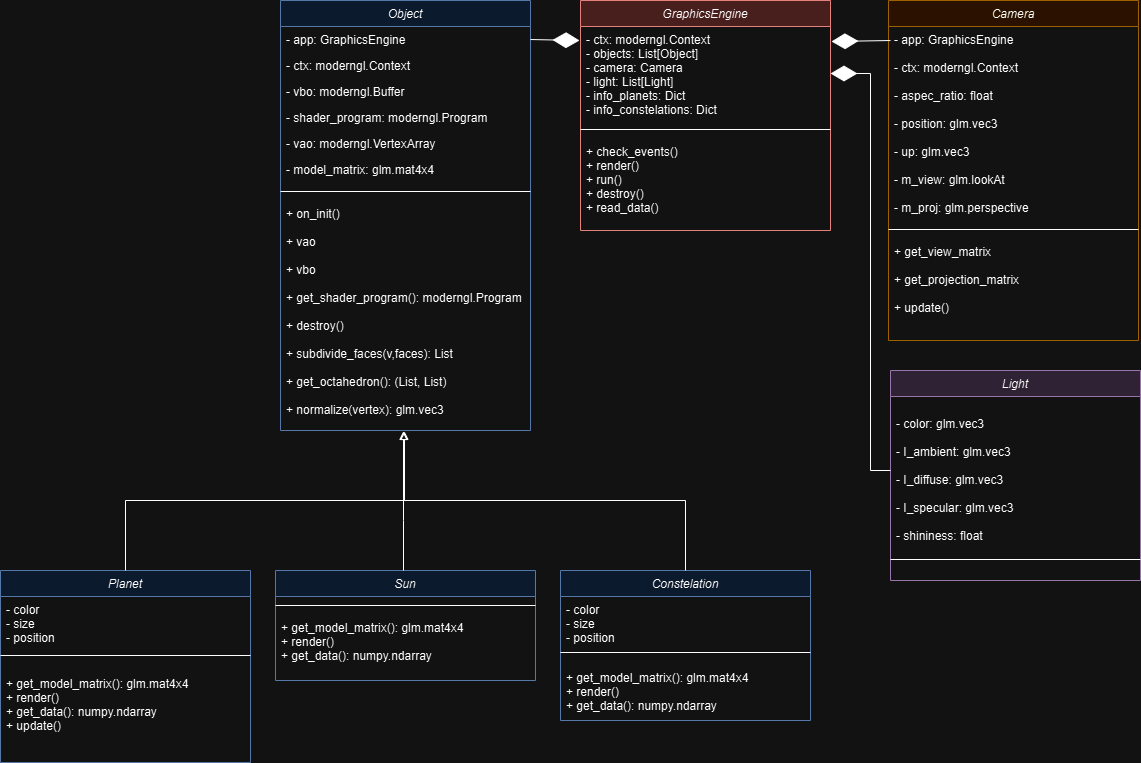

The diagram above was exported from draw.io. Its source (the exported page's mxGraphModel, read from the mxfile embedded in the PNG):
<mxGraphModel dx="2493" dy="827" grid="1" gridSize="10" guides="1" tooltips="1" connect="1" arrows="1" fold="1" page="1" pageScale="1" pageWidth="827" pageHeight="1169" math="0" shadow="0">
  <root>
    <mxCell id="WIyWlLk6GJQsqaUBKTNV-0" />
    <mxCell id="WIyWlLk6GJQsqaUBKTNV-1" parent="WIyWlLk6GJQsqaUBKTNV-0" />
    <mxCell id="zkfFHV4jXpPFQw0GAbJ--0" value="Object" style="swimlane;fontStyle=2;align=center;verticalAlign=top;childLayout=stackLayout;horizontal=1;startSize=26;horizontalStack=0;resizeParent=1;resizeLast=0;collapsible=1;marginBottom=0;rounded=0;shadow=0;strokeWidth=1;fillColor=#dae8fc;strokeColor=#6c8ebf;" parent="WIyWlLk6GJQsqaUBKTNV-1" vertex="1">
      <mxGeometry x="-520" y="70" width="250" height="430" as="geometry">
        <mxRectangle x="230" y="140" width="160" height="26" as="alternateBounds" />
      </mxGeometry>
    </mxCell>
    <mxCell id="zkfFHV4jXpPFQw0GAbJ--1" value="- app: GraphicsEngine" style="text;align=left;verticalAlign=top;spacingLeft=4;spacingRight=4;overflow=hidden;rotatable=0;points=[[0,0.5],[1,0.5]];portConstraint=eastwest;" parent="zkfFHV4jXpPFQw0GAbJ--0" vertex="1">
      <mxGeometry y="26" width="250" height="26" as="geometry" />
    </mxCell>
    <mxCell id="zkfFHV4jXpPFQw0GAbJ--2" value="- ctx: moderngl.Context" style="text;align=left;verticalAlign=top;spacingLeft=4;spacingRight=4;overflow=hidden;rotatable=0;points=[[0,0.5],[1,0.5]];portConstraint=eastwest;rounded=0;shadow=0;html=0;" parent="zkfFHV4jXpPFQw0GAbJ--0" vertex="1">
      <mxGeometry y="52" width="250" height="26" as="geometry" />
    </mxCell>
    <mxCell id="zkfFHV4jXpPFQw0GAbJ--3" value="- vbo: moderngl.Buffer" style="text;align=left;verticalAlign=top;spacingLeft=4;spacingRight=4;overflow=hidden;rotatable=0;points=[[0,0.5],[1,0.5]];portConstraint=eastwest;rounded=0;shadow=0;html=0;" parent="zkfFHV4jXpPFQw0GAbJ--0" vertex="1">
      <mxGeometry y="78" width="250" height="26" as="geometry" />
    </mxCell>
    <mxCell id="gs8CM2pS4amxkD_O1ZVR-0" value="- shader_program: moderngl.Program" style="text;align=left;verticalAlign=top;spacingLeft=4;spacingRight=4;overflow=hidden;rotatable=0;points=[[0,0.5],[1,0.5]];portConstraint=eastwest;rounded=0;shadow=0;html=0;" parent="zkfFHV4jXpPFQw0GAbJ--0" vertex="1">
      <mxGeometry y="104" width="250" height="26" as="geometry" />
    </mxCell>
    <mxCell id="gs8CM2pS4amxkD_O1ZVR-1" value="- vao: moderngl.VertexArray" style="text;align=left;verticalAlign=top;spacingLeft=4;spacingRight=4;overflow=hidden;rotatable=0;points=[[0,0.5],[1,0.5]];portConstraint=eastwest;rounded=0;shadow=0;html=0;" parent="zkfFHV4jXpPFQw0GAbJ--0" vertex="1">
      <mxGeometry y="130" width="250" height="26" as="geometry" />
    </mxCell>
    <mxCell id="gs8CM2pS4amxkD_O1ZVR-2" value="- model_matrix: glm.mat4x4" style="text;align=left;verticalAlign=top;spacingLeft=4;spacingRight=4;overflow=hidden;rotatable=0;points=[[0,0.5],[1,0.5]];portConstraint=eastwest;rounded=0;shadow=0;html=0;" parent="zkfFHV4jXpPFQw0GAbJ--0" vertex="1">
      <mxGeometry y="156" width="250" height="26" as="geometry" />
    </mxCell>
    <mxCell id="zkfFHV4jXpPFQw0GAbJ--4" value="" style="line;html=1;strokeWidth=1;align=left;verticalAlign=middle;spacingTop=-1;spacingLeft=3;spacingRight=3;rotatable=0;labelPosition=right;points=[];portConstraint=eastwest;" parent="zkfFHV4jXpPFQw0GAbJ--0" vertex="1">
      <mxGeometry y="182" width="250" height="18" as="geometry" />
    </mxCell>
    <mxCell id="zkfFHV4jXpPFQw0GAbJ--5" value="+ on_init()&#10;&#10;+ vao&#10;&#10;+ vbo&#10;&#10;+ get_shader_program(): moderngl.Program&#10;&#10;+ destroy()&#10;&#10;+ subdivide_faces(v,faces): List&#10;&#10;+ get_octahedron(): (List, List)&#10;&#10;+ normalize(vertex): glm.vec3&#10;&#10;" style="text;align=left;verticalAlign=top;spacingLeft=4;spacingRight=4;overflow=hidden;rotatable=0;points=[[0,0.5],[1,0.5]];portConstraint=eastwest;" parent="zkfFHV4jXpPFQw0GAbJ--0" vertex="1">
      <mxGeometry y="200" width="250" height="230" as="geometry" />
    </mxCell>
    <mxCell id="f_LTegu8oUFhyhut-fY5-9" value="Camera" style="swimlane;fontStyle=2;align=center;verticalAlign=top;childLayout=stackLayout;horizontal=1;startSize=26;horizontalStack=0;resizeParent=1;resizeLast=0;collapsible=1;marginBottom=0;rounded=0;shadow=0;strokeWidth=1;fillColor=#ffe6cc;strokeColor=#d79b00;" parent="WIyWlLk6GJQsqaUBKTNV-1" vertex="1">
      <mxGeometry x="88" y="70" width="250" height="340" as="geometry">
        <mxRectangle x="230" y="140" width="160" height="26" as="alternateBounds" />
      </mxGeometry>
    </mxCell>
    <mxCell id="f_LTegu8oUFhyhut-fY5-10" value="- app: GraphicsEngine&#10;&#10;- ctx: moderngl.Context&#10;&#10;- aspec_ratio: float&#10;&#10;- position: glm.vec3&#10;&#10;- up: glm.vec3&#10;&#10;- m_view: glm.lookAt&#10;&#10;- m_proj: glm.perspective" style="text;align=left;verticalAlign=top;spacingLeft=4;spacingRight=4;overflow=hidden;rotatable=0;points=[[0,0.5],[1,0.5]];portConstraint=eastwest;" parent="f_LTegu8oUFhyhut-fY5-9" vertex="1">
      <mxGeometry y="26" width="250" height="194" as="geometry" />
    </mxCell>
    <mxCell id="f_LTegu8oUFhyhut-fY5-16" value="" style="line;html=1;strokeWidth=1;align=left;verticalAlign=middle;spacingTop=-1;spacingLeft=3;spacingRight=3;rotatable=0;labelPosition=right;points=[];portConstraint=eastwest;" parent="f_LTegu8oUFhyhut-fY5-9" vertex="1">
      <mxGeometry y="220" width="250" height="18" as="geometry" />
    </mxCell>
    <mxCell id="f_LTegu8oUFhyhut-fY5-17" value="+ get_view_matrix&#10;&#10;+ get_projection_matrix&#10;&#10;+ update()" style="text;align=left;verticalAlign=top;spacingLeft=4;spacingRight=4;overflow=hidden;rotatable=0;points=[[0,0.5],[1,0.5]];portConstraint=eastwest;" parent="f_LTegu8oUFhyhut-fY5-9" vertex="1">
      <mxGeometry y="238" width="250" height="80" as="geometry" />
    </mxCell>
    <mxCell id="gs8CM2pS4amxkD_O1ZVR-12" value="Planet" style="swimlane;fontStyle=2;align=center;verticalAlign=top;childLayout=stackLayout;horizontal=1;startSize=26;horizontalStack=0;resizeParent=1;resizeLast=0;collapsible=1;marginBottom=0;rounded=0;shadow=0;strokeWidth=1;fillColor=#dae8fc;strokeColor=#6c8ebf;" parent="WIyWlLk6GJQsqaUBKTNV-1" vertex="1">
      <mxGeometry x="-800" y="640" width="250" height="192" as="geometry">
        <mxRectangle x="230" y="140" width="160" height="26" as="alternateBounds" />
      </mxGeometry>
    </mxCell>
    <mxCell id="aMJao9VsuyZAs--2yo9l-7" value="- color&#10;- size&#10;- position" style="text;align=left;verticalAlign=top;spacingLeft=4;spacingRight=4;overflow=hidden;rotatable=0;points=[[0,0.5],[1,0.5]];portConstraint=eastwest;" vertex="1" parent="gs8CM2pS4amxkD_O1ZVR-12">
      <mxGeometry y="26" width="250" height="44" as="geometry" />
    </mxCell>
    <mxCell id="gs8CM2pS4amxkD_O1ZVR-19" value="" style="line;html=1;strokeWidth=1;align=left;verticalAlign=middle;spacingTop=-1;spacingLeft=3;spacingRight=3;rotatable=0;labelPosition=right;points=[];portConstraint=eastwest;" parent="gs8CM2pS4amxkD_O1ZVR-12" vertex="1">
      <mxGeometry y="70" width="250" height="30" as="geometry" />
    </mxCell>
    <mxCell id="gs8CM2pS4amxkD_O1ZVR-20" value="+ get_model_matrix(): glm.mat4x4&#10;+ render()&#10;+ get_data(): numpy.ndarray&#10;+ update()&#10;" style="text;align=left;verticalAlign=top;spacingLeft=4;spacingRight=4;overflow=hidden;rotatable=0;points=[[0,0.5],[1,0.5]];portConstraint=eastwest;" parent="gs8CM2pS4amxkD_O1ZVR-12" vertex="1">
      <mxGeometry y="100" width="250" height="82" as="geometry" />
    </mxCell>
    <mxCell id="gs8CM2pS4amxkD_O1ZVR-22" value="Constelation" style="swimlane;fontStyle=2;align=center;verticalAlign=top;childLayout=stackLayout;horizontal=1;startSize=26;horizontalStack=0;resizeParent=1;resizeLast=0;collapsible=1;marginBottom=0;rounded=0;shadow=0;strokeWidth=1;fillColor=#dae8fc;strokeColor=#6c8ebf;" parent="WIyWlLk6GJQsqaUBKTNV-1" vertex="1">
      <mxGeometry x="-240" y="640" width="250" height="150" as="geometry">
        <mxRectangle x="230" y="140" width="160" height="26" as="alternateBounds" />
      </mxGeometry>
    </mxCell>
    <mxCell id="aMJao9VsuyZAs--2yo9l-9" value="- color&#10;- size&#10;- position" style="text;align=left;verticalAlign=top;spacingLeft=4;spacingRight=4;overflow=hidden;rotatable=0;points=[[0,0.5],[1,0.5]];portConstraint=eastwest;" vertex="1" parent="gs8CM2pS4amxkD_O1ZVR-22">
      <mxGeometry y="26" width="250" height="44" as="geometry" />
    </mxCell>
    <mxCell id="gs8CM2pS4amxkD_O1ZVR-24" value="" style="line;html=1;strokeWidth=1;align=left;verticalAlign=middle;spacingTop=-1;spacingLeft=3;spacingRight=3;rotatable=0;labelPosition=right;points=[];portConstraint=eastwest;" parent="gs8CM2pS4amxkD_O1ZVR-22" vertex="1">
      <mxGeometry y="70" width="250" height="24" as="geometry" />
    </mxCell>
    <mxCell id="aMJao9VsuyZAs--2yo9l-8" value="+ get_model_matrix(): glm.mat4x4&#10;+ render()&#10;+ get_data(): numpy.ndarray&#10;&#10;" style="text;align=left;verticalAlign=top;spacingLeft=4;spacingRight=4;overflow=hidden;rotatable=0;points=[[0,0.5],[1,0.5]];portConstraint=eastwest;" vertex="1" parent="gs8CM2pS4amxkD_O1ZVR-22">
      <mxGeometry y="94" width="250" height="56" as="geometry" />
    </mxCell>
    <mxCell id="gs8CM2pS4amxkD_O1ZVR-26" value="" style="endArrow=block;html=1;endFill=0;edgeStyle=elbowEdgeStyle;elbow=vertical;rounded=0;exitX=0.5;exitY=0;exitDx=0;exitDy=0;entryX=0.496;entryY=1.004;entryDx=0;entryDy=0;entryPerimeter=0;" parent="WIyWlLk6GJQsqaUBKTNV-1" source="gs8CM2pS4amxkD_O1ZVR-12" edge="1" target="zkfFHV4jXpPFQw0GAbJ--5">
      <mxGeometry width="160" relative="1" as="geometry">
        <mxPoint x="-200" y="510" as="sourcePoint" />
        <mxPoint x="-400" y="500" as="targetPoint" />
      </mxGeometry>
    </mxCell>
    <mxCell id="gs8CM2pS4amxkD_O1ZVR-27" value="" style="endArrow=block;html=1;endFill=0;edgeStyle=elbowEdgeStyle;elbow=vertical;rounded=0;exitX=0.5;exitY=0;exitDx=0;exitDy=0;entryX=0.492;entryY=1.004;entryDx=0;entryDy=0;entryPerimeter=0;" parent="WIyWlLk6GJQsqaUBKTNV-1" source="gs8CM2pS4amxkD_O1ZVR-22" edge="1" target="zkfFHV4jXpPFQw0GAbJ--5">
      <mxGeometry width="160" relative="1" as="geometry">
        <mxPoint x="-515" y="660" as="sourcePoint" />
        <mxPoint x="-390" y="580" as="targetPoint" />
      </mxGeometry>
    </mxCell>
    <mxCell id="_vvLP_JCZs8r_IB6S6pI-0" value="GraphicsEngine" style="swimlane;fontStyle=2;align=center;verticalAlign=top;childLayout=stackLayout;horizontal=1;startSize=26;horizontalStack=0;resizeParent=1;resizeLast=0;collapsible=1;marginBottom=0;rounded=0;shadow=0;strokeWidth=1;fillColor=#f8cecc;strokeColor=#b85450;" parent="WIyWlLk6GJQsqaUBKTNV-1" vertex="1">
      <mxGeometry x="-220" y="70" width="250" height="230" as="geometry">
        <mxRectangle x="230" y="140" width="160" height="26" as="alternateBounds" />
      </mxGeometry>
    </mxCell>
    <mxCell id="_vvLP_JCZs8r_IB6S6pI-2" value="- ctx: moderngl.Context&#10;- objects: List[Object]&#10;- camera: Camera&#10;- light: List[Light]&#10;- info_planets: Dict&#10;- info_constelations: Dict" style="text;align=left;verticalAlign=top;spacingLeft=4;spacingRight=4;overflow=hidden;rotatable=0;points=[[0,0.5],[1,0.5]];portConstraint=eastwest;rounded=0;shadow=0;html=0;" parent="_vvLP_JCZs8r_IB6S6pI-0" vertex="1">
      <mxGeometry y="26" width="250" height="94" as="geometry" />
    </mxCell>
    <mxCell id="_vvLP_JCZs8r_IB6S6pI-7" value="" style="line;html=1;strokeWidth=1;align=left;verticalAlign=middle;spacingTop=-1;spacingLeft=3;spacingRight=3;rotatable=0;labelPosition=right;points=[];portConstraint=eastwest;" parent="_vvLP_JCZs8r_IB6S6pI-0" vertex="1">
      <mxGeometry y="120" width="250" height="18" as="geometry" />
    </mxCell>
    <mxCell id="_vvLP_JCZs8r_IB6S6pI-8" value="+ check_events()&#10;+ render()&#10;+ run()&#10;+ destroy()&#10;+ read_data()&#10;" style="text;align=left;verticalAlign=top;spacingLeft=4;spacingRight=4;overflow=hidden;rotatable=0;points=[[0,0.5],[1,0.5]];portConstraint=eastwest;" parent="_vvLP_JCZs8r_IB6S6pI-0" vertex="1">
      <mxGeometry y="138" width="250" height="92" as="geometry" />
    </mxCell>
    <mxCell id="gs8CM2pS4amxkD_O1ZVR-28" value="" style="endArrow=diamondThin;endFill=1;endSize=24;html=1;rounded=0;exitX=1;exitY=0.5;exitDx=0;exitDy=0;" parent="WIyWlLk6GJQsqaUBKTNV-1" source="zkfFHV4jXpPFQw0GAbJ--1" edge="1">
      <mxGeometry width="160" relative="1" as="geometry">
        <mxPoint x="-190" y="330" as="sourcePoint" />
        <mxPoint x="-221" y="110" as="targetPoint" />
      </mxGeometry>
    </mxCell>
    <mxCell id="gs8CM2pS4amxkD_O1ZVR-29" value="" style="endArrow=diamondThin;endFill=1;endSize=24;html=1;rounded=0;entryX=1;entryY=0.5;entryDx=0;entryDy=0;exitX=-0.005;exitY=0.282;exitDx=0;exitDy=0;exitPerimeter=0;" parent="WIyWlLk6GJQsqaUBKTNV-1" edge="1">
      <mxGeometry width="160" relative="1" as="geometry">
        <mxPoint x="90" y="110" as="sourcePoint" />
        <mxPoint x="31" y="111" as="targetPoint" />
      </mxGeometry>
    </mxCell>
    <mxCell id="TlFowMUufXWZl3zURTTS-0" value="Light" style="swimlane;fontStyle=2;align=center;verticalAlign=top;childLayout=stackLayout;horizontal=1;startSize=26;horizontalStack=0;resizeParent=1;resizeLast=0;collapsible=1;marginBottom=0;rounded=0;shadow=0;strokeWidth=1;fillColor=#e1d5e7;strokeColor=#9673a6;" parent="WIyWlLk6GJQsqaUBKTNV-1" vertex="1">
      <mxGeometry x="90" y="440" width="250" height="210" as="geometry">
        <mxRectangle x="230" y="140" width="160" height="26" as="alternateBounds" />
      </mxGeometry>
    </mxCell>
    <mxCell id="TlFowMUufXWZl3zURTTS-1" value="&#10;- color: glm.vec3&#10;&#10;- I_ambient: glm.vec3 &#10;&#10;- I_diffuse: glm.vec3&#10;&#10;- I_specular: glm.vec3&#10;&#10;- shininess: float" style="text;align=left;verticalAlign=top;spacingLeft=4;spacingRight=4;overflow=hidden;rotatable=0;points=[[0,0.5],[1,0.5]];portConstraint=eastwest;" parent="TlFowMUufXWZl3zURTTS-0" vertex="1">
      <mxGeometry y="26" width="250" height="154" as="geometry" />
    </mxCell>
    <mxCell id="TlFowMUufXWZl3zURTTS-2" value="" style="line;html=1;strokeWidth=1;align=left;verticalAlign=middle;spacingTop=-1;spacingLeft=3;spacingRight=3;rotatable=0;labelPosition=right;points=[];portConstraint=eastwest;" parent="TlFowMUufXWZl3zURTTS-0" vertex="1">
      <mxGeometry y="180" width="250" height="18" as="geometry" />
    </mxCell>
    <mxCell id="TlFowMUufXWZl3zURTTS-4" value="" style="endArrow=diamondThin;endFill=1;endSize=24;html=1;rounded=0;entryX=1;entryY=0.5;entryDx=0;entryDy=0;" parent="WIyWlLk6GJQsqaUBKTNV-1" target="_vvLP_JCZs8r_IB6S6pI-2" edge="1">
      <mxGeometry width="160" relative="1" as="geometry">
        <mxPoint x="90" y="540" as="sourcePoint" />
        <mxPoint x="41" y="121" as="targetPoint" />
        <Array as="points">
          <mxPoint x="70" y="540" />
          <mxPoint x="70" y="143" />
        </Array>
      </mxGeometry>
    </mxCell>
    <mxCell id="aMJao9VsuyZAs--2yo9l-0" value="Sun" style="swimlane;fontStyle=2;align=center;verticalAlign=top;childLayout=stackLayout;horizontal=1;startSize=26;horizontalStack=0;resizeParent=1;resizeLast=0;collapsible=1;marginBottom=0;rounded=0;shadow=0;strokeWidth=1;fillColor=#dae8fc;strokeColor=#6c8ebf;" vertex="1" parent="WIyWlLk6GJQsqaUBKTNV-1">
      <mxGeometry x="-525" y="640" width="260" height="110" as="geometry">
        <mxRectangle x="230" y="140" width="160" height="26" as="alternateBounds" />
      </mxGeometry>
    </mxCell>
    <mxCell id="aMJao9VsuyZAs--2yo9l-2" value="" style="line;html=1;strokeWidth=1;align=left;verticalAlign=middle;spacingTop=-1;spacingLeft=3;spacingRight=3;rotatable=0;labelPosition=right;points=[];portConstraint=eastwest;" vertex="1" parent="aMJao9VsuyZAs--2yo9l-0">
      <mxGeometry y="26" width="260" height="18" as="geometry" />
    </mxCell>
    <mxCell id="aMJao9VsuyZAs--2yo9l-3" value="+ get_model_matrix(): glm.mat4x4&#10;+ render()&#10;+ get_data(): numpy.ndarray&#10;&#10;" style="text;align=left;verticalAlign=top;spacingLeft=4;spacingRight=4;overflow=hidden;rotatable=0;points=[[0,0.5],[1,0.5]];portConstraint=eastwest;" vertex="1" parent="aMJao9VsuyZAs--2yo9l-0">
      <mxGeometry y="44" width="260" height="56" as="geometry" />
    </mxCell>
    <mxCell id="aMJao9VsuyZAs--2yo9l-4" value="" style="endArrow=block;html=1;endFill=0;edgeStyle=elbowEdgeStyle;elbow=vertical;rounded=0;entryX=0.492;entryY=1.004;entryDx=0;entryDy=0;entryPerimeter=0;" edge="1" parent="WIyWlLk6GJQsqaUBKTNV-1" target="zkfFHV4jXpPFQw0GAbJ--5">
      <mxGeometry width="160" relative="1" as="geometry">
        <mxPoint x="-397" y="640" as="sourcePoint" />
        <mxPoint x="-390" y="580" as="targetPoint" />
        <Array as="points">
          <mxPoint x="-400" y="590" />
        </Array>
      </mxGeometry>
    </mxCell>
  </root>
</mxGraphModel>